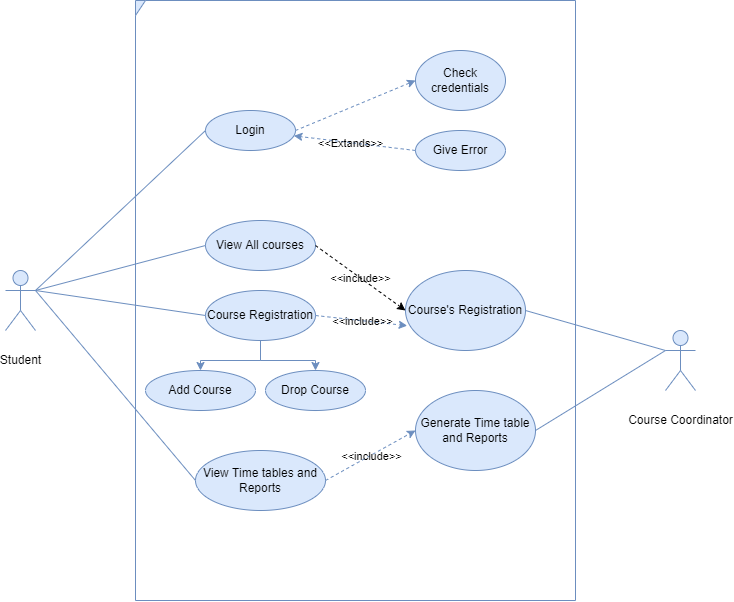

The diagram above was exported from draw.io. Its source (the exported page's mxGraphModel, read from the mxfile embedded in the PNG):
<mxGraphModel dx="1447" dy="1850" grid="1" gridSize="10" guides="1" tooltips="1" connect="1" arrows="1" fold="1" page="1" pageScale="1" pageWidth="850" pageHeight="1100" math="0" shadow="0">
  <root>
    <mxCell id="0" />
    <mxCell id="1" parent="0" />
    <mxCell id="GO7HaFAFw_33ZvQn6Z-w-1" value="Login" style="ellipse;whiteSpace=wrap;html=1;verticalAlign=middle;fillColor=#dae8fc;strokeColor=#6c8ebf;" parent="1" vertex="1">
      <mxGeometry x="240" y="-830" width="90" height="40" as="geometry" />
    </mxCell>
    <mxCell id="GO7HaFAFw_33ZvQn6Z-w-2" value="View All courses" style="ellipse;whiteSpace=wrap;html=1;verticalAlign=middle;fillColor=#dae8fc;strokeColor=#6c8ebf;" parent="1" vertex="1">
      <mxGeometry x="240" y="-720" width="110" height="50" as="geometry" />
    </mxCell>
    <mxCell id="gmGyfcOaxgx7zylHVTof-4" value="" style="edgeStyle=orthogonalEdgeStyle;rounded=0;orthogonalLoop=1;jettySize=auto;html=1;fontSize=12;fillColor=#dae8fc;strokeColor=#6c8ebf;" parent="1" source="GO7HaFAFw_33ZvQn6Z-w-3" target="gmGyfcOaxgx7zylHVTof-3" edge="1">
      <mxGeometry relative="1" as="geometry" />
    </mxCell>
    <mxCell id="gmGyfcOaxgx7zylHVTof-6" value="" style="edgeStyle=orthogonalEdgeStyle;rounded=0;orthogonalLoop=1;jettySize=auto;html=1;fontSize=12;fillColor=#dae8fc;strokeColor=#6c8ebf;" parent="1" source="GO7HaFAFw_33ZvQn6Z-w-3" target="gmGyfcOaxgx7zylHVTof-5" edge="1">
      <mxGeometry relative="1" as="geometry" />
    </mxCell>
    <mxCell id="GO7HaFAFw_33ZvQn6Z-w-3" value="Course Registration" style="ellipse;whiteSpace=wrap;html=1;verticalAlign=middle;fillColor=#dae8fc;strokeColor=#6c8ebf;" parent="1" vertex="1">
      <mxGeometry x="240" y="-650" width="110" height="50" as="geometry" />
    </mxCell>
    <mxCell id="GO7HaFAFw_33ZvQn6Z-w-9" style="edgeStyle=none;rounded=0;orthogonalLoop=1;jettySize=auto;html=1;exitX=0;exitY=0.5;exitDx=0;exitDy=0;endArrow=none;endFill=0;fontSize=12;verticalAlign=top;fillColor=#dae8fc;strokeColor=#6c8ebf;" parent="1" source="GO7HaFAFw_33ZvQn6Z-w-4" edge="1">
      <mxGeometry relative="1" as="geometry">
        <mxPoint x="70" y="-650" as="targetPoint" />
      </mxGeometry>
    </mxCell>
    <mxCell id="GO7HaFAFw_33ZvQn6Z-w-4" value="View Time tables and Reports" style="ellipse;whiteSpace=wrap;html=1;verticalAlign=middle;fillColor=#dae8fc;strokeColor=#6c8ebf;" parent="1" vertex="1">
      <mxGeometry x="230" y="-490" width="130" height="60" as="geometry" />
    </mxCell>
    <mxCell id="GO7HaFAFw_33ZvQn6Z-w-6" style="rounded=0;orthogonalLoop=1;jettySize=auto;html=1;exitX=1;exitY=0.3333333333333333;exitDx=0;exitDy=0;exitPerimeter=0;entryX=0;entryY=0.5;entryDx=0;entryDy=0;endArrow=none;endFill=0;fontSize=12;verticalAlign=top;fillColor=#dae8fc;strokeColor=#6c8ebf;" parent="1" source="GO7HaFAFw_33ZvQn6Z-w-5" target="GO7HaFAFw_33ZvQn6Z-w-1" edge="1">
      <mxGeometry relative="1" as="geometry" />
    </mxCell>
    <mxCell id="GO7HaFAFw_33ZvQn6Z-w-7" style="edgeStyle=none;rounded=0;orthogonalLoop=1;jettySize=auto;html=1;exitX=1;exitY=0.3333333333333333;exitDx=0;exitDy=0;exitPerimeter=0;entryX=0;entryY=0.5;entryDx=0;entryDy=0;endArrow=none;endFill=0;fontSize=12;verticalAlign=top;fillColor=#dae8fc;strokeColor=#6c8ebf;" parent="1" source="GO7HaFAFw_33ZvQn6Z-w-5" target="GO7HaFAFw_33ZvQn6Z-w-2" edge="1">
      <mxGeometry relative="1" as="geometry" />
    </mxCell>
    <mxCell id="GO7HaFAFw_33ZvQn6Z-w-8" style="edgeStyle=none;rounded=0;orthogonalLoop=1;jettySize=auto;html=1;exitX=1;exitY=0.3333333333333333;exitDx=0;exitDy=0;exitPerimeter=0;entryX=0;entryY=0.5;entryDx=0;entryDy=0;endArrow=none;endFill=0;fontSize=12;verticalAlign=top;fillColor=#dae8fc;strokeColor=#6c8ebf;" parent="1" source="GO7HaFAFw_33ZvQn6Z-w-5" target="GO7HaFAFw_33ZvQn6Z-w-3" edge="1">
      <mxGeometry relative="1" as="geometry" />
    </mxCell>
    <mxCell id="GO7HaFAFw_33ZvQn6Z-w-5" value="Student" style="shape=umlActor;verticalLabelPosition=bottom;verticalAlign=middle;html=1;outlineConnect=0;fillColor=#dae8fc;strokeColor=#6c8ebf;" parent="1" vertex="1">
      <mxGeometry x="40" y="-670" width="30" height="60" as="geometry" />
    </mxCell>
    <mxCell id="GO7HaFAFw_33ZvQn6Z-w-10" value="Check credentials&lt;span&gt;&#09;&lt;/span&gt;" style="ellipse;whiteSpace=wrap;html=1;fillColor=#dae8fc;strokeColor=#6c8ebf;" parent="1" vertex="1">
      <mxGeometry x="450" y="-890" width="90" height="60" as="geometry" />
    </mxCell>
    <mxCell id="GO7HaFAFw_33ZvQn6Z-w-11" value="Give Error" style="ellipse;whiteSpace=wrap;html=1;fillColor=#dae8fc;strokeColor=#6c8ebf;" parent="1" vertex="1">
      <mxGeometry x="450" y="-810" width="90" height="40" as="geometry" />
    </mxCell>
    <mxCell id="GO7HaFAFw_33ZvQn6Z-w-12" value="" style="endArrow=classic;html=1;rounded=0;dashed=1;fontColor=default;exitX=1;exitY=0.5;exitDx=0;exitDy=0;entryX=0;entryY=0.5;entryDx=0;entryDy=0;fontSize=12;fillColor=#dae8fc;strokeColor=#6c8ebf;" parent="1" source="GO7HaFAFw_33ZvQn6Z-w-1" target="GO7HaFAFw_33ZvQn6Z-w-10" edge="1">
      <mxGeometry relative="1" as="geometry">
        <mxPoint x="450" y="-815" as="sourcePoint" />
        <mxPoint x="540" y="-765" as="targetPoint" />
      </mxGeometry>
    </mxCell>
    <mxCell id="GO7HaFAFw_33ZvQn6Z-w-14" value="" style="endArrow=classic;html=1;rounded=0;dashed=1;fontColor=default;exitX=0;exitY=0.5;exitDx=0;exitDy=0;fontSize=12;fillColor=#dae8fc;strokeColor=#6c8ebf;" parent="1" source="GO7HaFAFw_33ZvQn6Z-w-11" target="GO7HaFAFw_33ZvQn6Z-w-1" edge="1">
      <mxGeometry relative="1" as="geometry">
        <mxPoint x="370" y="-780" as="sourcePoint" />
        <mxPoint x="360" y="-790" as="targetPoint" />
      </mxGeometry>
    </mxCell>
    <mxCell id="GO7HaFAFw_33ZvQn6Z-w-15" value="&amp;lt;&amp;lt;Extands&amp;gt;&amp;gt;" style="edgeLabel;resizable=0;html=1;align=center;verticalAlign=middle;dashed=1;dashPattern=1 4;labelBackgroundColor=none;labelBorderColor=none;fontColor=default;opacity=30;" parent="GO7HaFAFw_33ZvQn6Z-w-14" connectable="0" vertex="1">
      <mxGeometry relative="1" as="geometry">
        <mxPoint x="-5" as="offset" />
      </mxGeometry>
    </mxCell>
    <mxCell id="GO7HaFAFw_33ZvQn6Z-w-16" value="Course's Registration" style="ellipse;whiteSpace=wrap;html=1;fillColor=#dae8fc;strokeColor=#6c8ebf;" parent="1" vertex="1">
      <mxGeometry x="440" y="-670" width="120" height="80" as="geometry" />
    </mxCell>
    <mxCell id="GO7HaFAFw_33ZvQn6Z-w-18" style="edgeStyle=none;rounded=0;orthogonalLoop=1;jettySize=auto;html=1;exitX=0;exitY=0.3333333333333333;exitDx=0;exitDy=0;exitPerimeter=0;entryX=1;entryY=0.5;entryDx=0;entryDy=0;endArrow=none;endFill=0;fontSize=12;fillColor=#dae8fc;strokeColor=#6c8ebf;" parent="1" source="GO7HaFAFw_33ZvQn6Z-w-17" target="GO7HaFAFw_33ZvQn6Z-w-16" edge="1">
      <mxGeometry relative="1" as="geometry" />
    </mxCell>
    <mxCell id="GO7HaFAFw_33ZvQn6Z-w-17" value="Course Coordinator" style="shape=umlActor;verticalLabelPosition=bottom;verticalAlign=middle;html=1;outlineConnect=0;fillColor=#dae8fc;strokeColor=#6c8ebf;" parent="1" vertex="1">
      <mxGeometry x="700" y="-610" width="30" height="60" as="geometry" />
    </mxCell>
    <mxCell id="GO7HaFAFw_33ZvQn6Z-w-20" value="" style="endArrow=classic;html=1;rounded=0;dashed=1;fontColor=default;exitX=1;exitY=0.5;exitDx=0;exitDy=0;entryX=0;entryY=0.5;entryDx=0;entryDy=0;" parent="1" source="GO7HaFAFw_33ZvQn6Z-w-2" target="GO7HaFAFw_33ZvQn6Z-w-16" edge="1">
      <mxGeometry relative="1" as="geometry">
        <mxPoint x="370.00000000000205" y="-620" as="sourcePoint" />
        <mxPoint x="450.0000000000018" y="-705" as="targetPoint" />
      </mxGeometry>
    </mxCell>
    <mxCell id="GO7HaFAFw_33ZvQn6Z-w-21" value="&amp;lt;&amp;lt;include&amp;gt;&amp;gt;" style="edgeLabel;resizable=0;html=1;align=center;verticalAlign=middle;dashed=1;dashPattern=1 4;labelBackgroundColor=none;labelBorderColor=none;fontColor=default;opacity=30;" parent="GO7HaFAFw_33ZvQn6Z-w-20" connectable="0" vertex="1">
      <mxGeometry relative="1" as="geometry" />
    </mxCell>
    <mxCell id="GO7HaFAFw_33ZvQn6Z-w-22" value="" style="endArrow=classic;html=1;rounded=0;dashed=1;fontColor=default;exitX=1;exitY=0.5;exitDx=0;exitDy=0;entryX=0.014;entryY=0.69;entryDx=0;entryDy=0;entryPerimeter=0;fontSize=12;fillColor=#dae8fc;strokeColor=#6c8ebf;" parent="1" source="GO7HaFAFw_33ZvQn6Z-w-3" target="GO7HaFAFw_33ZvQn6Z-w-16" edge="1">
      <mxGeometry relative="1" as="geometry">
        <mxPoint x="370.00000000000205" y="-670" as="sourcePoint" />
        <mxPoint x="450" y="-620" as="targetPoint" />
      </mxGeometry>
    </mxCell>
    <mxCell id="GO7HaFAFw_33ZvQn6Z-w-23" value="&amp;lt;&amp;lt;include&amp;gt;&amp;gt;" style="edgeLabel;resizable=0;html=1;align=center;verticalAlign=middle;dashed=1;dashPattern=1 4;labelBackgroundColor=none;labelBorderColor=none;fontColor=default;opacity=30;" parent="GO7HaFAFw_33ZvQn6Z-w-22" connectable="0" vertex="1">
      <mxGeometry relative="1" as="geometry" />
    </mxCell>
    <mxCell id="GO7HaFAFw_33ZvQn6Z-w-25" style="edgeStyle=none;rounded=0;orthogonalLoop=1;jettySize=auto;html=1;exitX=1;exitY=0.5;exitDx=0;exitDy=0;entryX=0;entryY=0.3333333333333333;entryDx=0;entryDy=0;entryPerimeter=0;endArrow=none;endFill=0;fontSize=12;fillColor=#dae8fc;strokeColor=#6c8ebf;" parent="1" source="GO7HaFAFw_33ZvQn6Z-w-24" target="GO7HaFAFw_33ZvQn6Z-w-17" edge="1">
      <mxGeometry relative="1" as="geometry" />
    </mxCell>
    <mxCell id="GO7HaFAFw_33ZvQn6Z-w-24" value="Generate Time table and Reports" style="ellipse;whiteSpace=wrap;html=1;fillColor=#dae8fc;strokeColor=#6c8ebf;" parent="1" vertex="1">
      <mxGeometry x="450" y="-550" width="120" height="80" as="geometry" />
    </mxCell>
    <mxCell id="GO7HaFAFw_33ZvQn6Z-w-26" value="" style="endArrow=classic;html=1;rounded=0;dashed=1;fontColor=default;exitX=1;exitY=0.5;exitDx=0;exitDy=0;entryX=0;entryY=0.5;entryDx=0;entryDy=0;fontSize=12;fillColor=#dae8fc;strokeColor=#6c8ebf;" parent="1" source="GO7HaFAFw_33ZvQn6Z-w-4" target="GO7HaFAFw_33ZvQn6Z-w-24" edge="1">
      <mxGeometry relative="1" as="geometry">
        <mxPoint x="370.00000000000205" y="-570" as="sourcePoint" />
        <mxPoint x="451.68000000000006" y="-604.8" as="targetPoint" />
      </mxGeometry>
    </mxCell>
    <mxCell id="GO7HaFAFw_33ZvQn6Z-w-27" value="&amp;lt;&amp;lt;include&amp;gt;&amp;gt;" style="edgeLabel;resizable=0;html=1;align=center;verticalAlign=middle;dashed=1;dashPattern=1 4;labelBackgroundColor=none;labelBorderColor=none;fontColor=default;opacity=30;" parent="GO7HaFAFw_33ZvQn6Z-w-26" connectable="0" vertex="1">
      <mxGeometry relative="1" as="geometry" />
    </mxCell>
    <mxCell id="gmGyfcOaxgx7zylHVTof-3" value="Add Course" style="ellipse;whiteSpace=wrap;html=1;verticalAlign=middle;fillColor=#dae8fc;strokeColor=#6c8ebf;" parent="1" vertex="1">
      <mxGeometry x="180" y="-570" width="110" height="40" as="geometry" />
    </mxCell>
    <mxCell id="gmGyfcOaxgx7zylHVTof-5" value="Drop Course" style="ellipse;whiteSpace=wrap;html=1;verticalAlign=middle;fillColor=#dae8fc;strokeColor=#6c8ebf;" parent="1" vertex="1">
      <mxGeometry x="300" y="-570" width="100" height="40" as="geometry" />
    </mxCell>
    <mxCell id="gmGyfcOaxgx7zylHVTof-10" value="" style="shape=umlFrame;whiteSpace=wrap;html=1;width=10;height=15;verticalAlign=top;fillColor=#dae8fc;strokeColor=#6c8ebf;" parent="1" vertex="1">
      <mxGeometry x="170" y="-940" width="440" height="600" as="geometry" />
    </mxCell>
  </root>
</mxGraphModel>